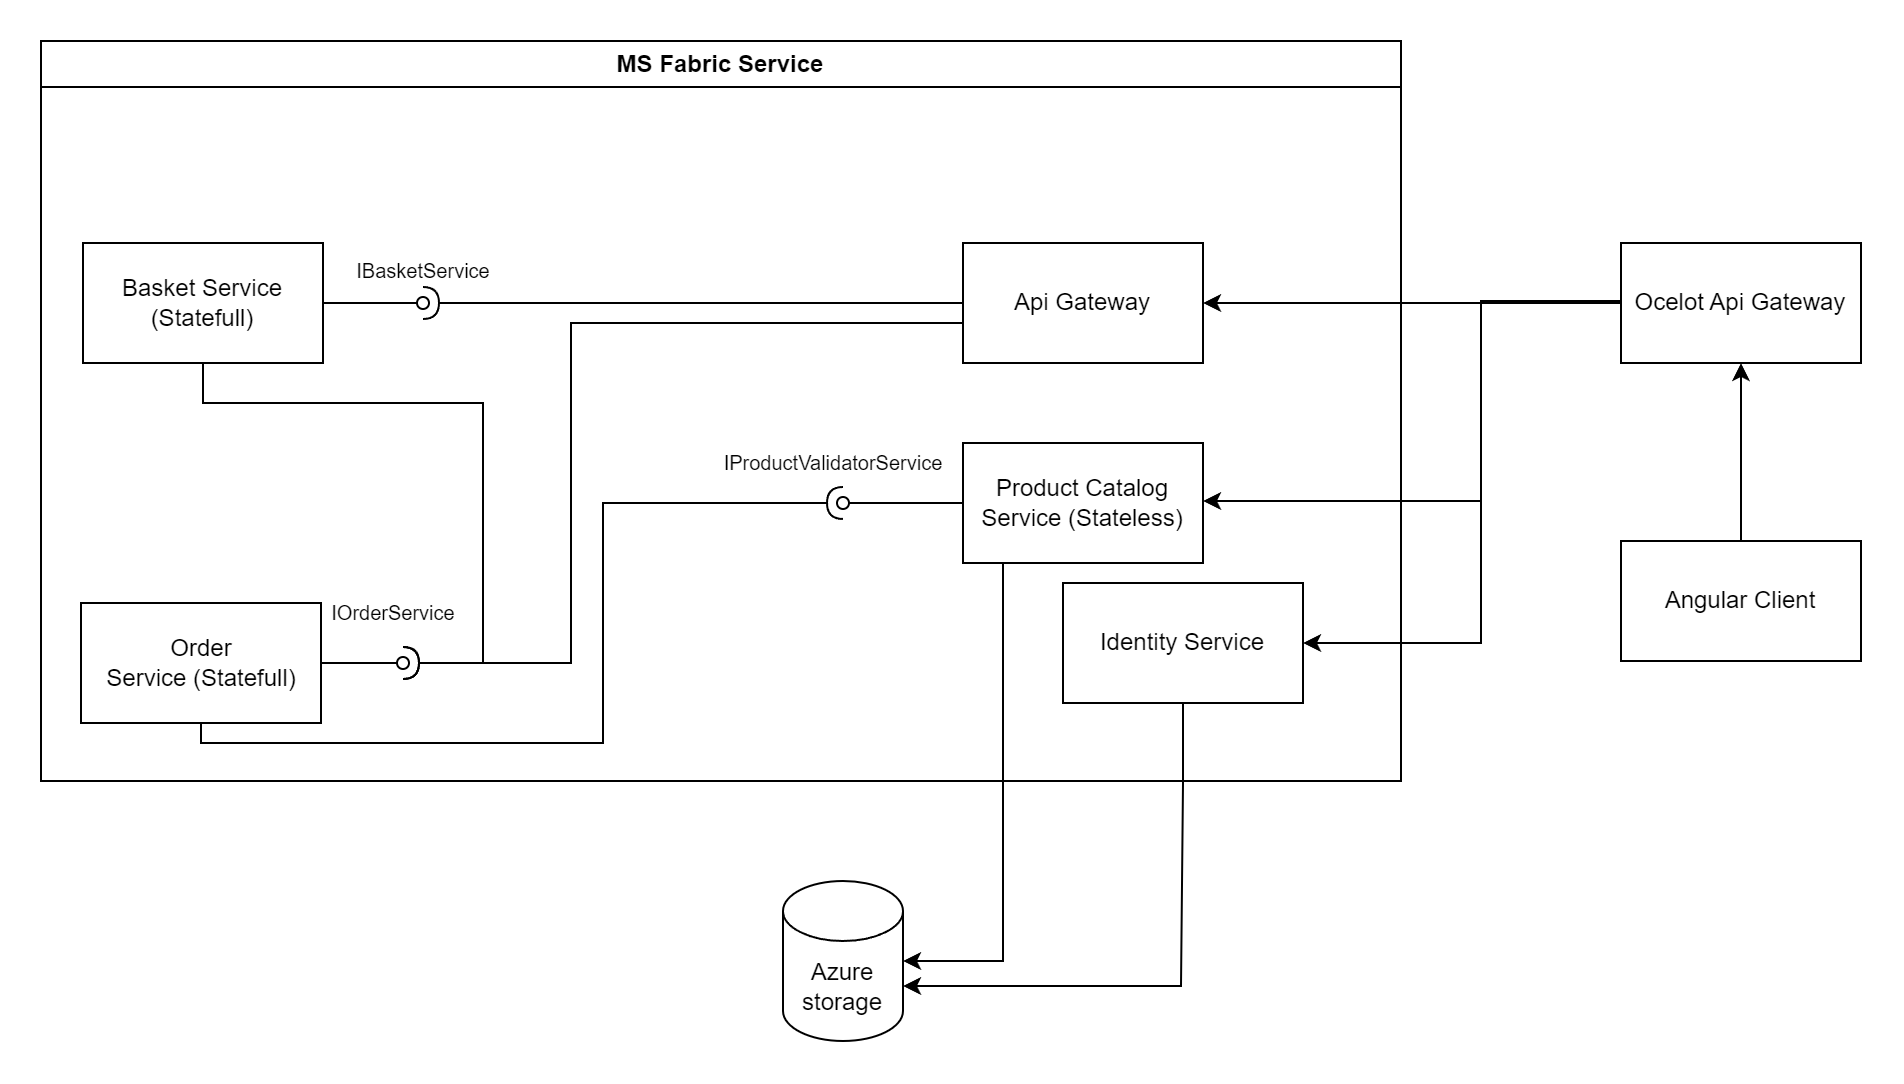

The diagram above was exported from draw.io. Its source (the exported page's mxGraphModel, read from the mxfile embedded in the PNG):
<mxGraphModel dx="1302" dy="682" grid="1" gridSize="10" guides="1" tooltips="1" connect="1" arrows="1" fold="1" page="1" pageScale="1" pageWidth="850" pageHeight="1100" math="0" shadow="0">
  <root>
    <mxCell id="0" />
    <mxCell id="1" parent="0" />
    <mxCell id="5AAgcWpdmJfIqrZNKJTV-2" value="MS Fabric Service" style="swimlane;whiteSpace=wrap;html=1;" vertex="1" parent="1">
      <mxGeometry x="30" y="160" width="680" height="370" as="geometry" />
    </mxCell>
    <mxCell id="5AAgcWpdmJfIqrZNKJTV-28" style="edgeStyle=orthogonalEdgeStyle;rounded=0;orthogonalLoop=1;jettySize=auto;html=1;endArrow=oval;endFill=0;" edge="1" parent="5AAgcWpdmJfIqrZNKJTV-2" source="5AAgcWpdmJfIqrZNKJTV-1">
      <mxGeometry relative="1" as="geometry">
        <mxPoint x="401" y="231" as="targetPoint" />
      </mxGeometry>
    </mxCell>
    <mxCell id="5AAgcWpdmJfIqrZNKJTV-1" value="Product Catalog&lt;br&gt;Service (Stateless)" style="rounded=0;whiteSpace=wrap;html=1;" vertex="1" parent="5AAgcWpdmJfIqrZNKJTV-2">
      <mxGeometry x="461" y="201" width="120" height="60" as="geometry" />
    </mxCell>
    <mxCell id="5AAgcWpdmJfIqrZNKJTV-4" value="Identity Service" style="rounded=0;whiteSpace=wrap;html=1;" vertex="1" parent="5AAgcWpdmJfIqrZNKJTV-2">
      <mxGeometry x="511" y="271" width="120" height="60" as="geometry" />
    </mxCell>
    <mxCell id="5AAgcWpdmJfIqrZNKJTV-22" style="edgeStyle=orthogonalEdgeStyle;rounded=0;orthogonalLoop=1;jettySize=auto;html=1;endArrow=oval;endFill=0;" edge="1" parent="5AAgcWpdmJfIqrZNKJTV-2" source="5AAgcWpdmJfIqrZNKJTV-5">
      <mxGeometry relative="1" as="geometry">
        <mxPoint x="191" y="131" as="targetPoint" />
      </mxGeometry>
    </mxCell>
    <mxCell id="5AAgcWpdmJfIqrZNKJTV-5" value="Basket Service (Statefull)" style="rounded=0;whiteSpace=wrap;html=1;" vertex="1" parent="5AAgcWpdmJfIqrZNKJTV-2">
      <mxGeometry x="21" y="101" width="120" height="60" as="geometry" />
    </mxCell>
    <mxCell id="5AAgcWpdmJfIqrZNKJTV-24" style="edgeStyle=orthogonalEdgeStyle;rounded=0;orthogonalLoop=1;jettySize=auto;html=1;endArrow=halfCircle;endFill=0;targetPerimeterSpacing=0;" edge="1" parent="5AAgcWpdmJfIqrZNKJTV-2" source="5AAgcWpdmJfIqrZNKJTV-6">
      <mxGeometry relative="1" as="geometry">
        <mxPoint x="191" y="131" as="targetPoint" />
      </mxGeometry>
    </mxCell>
    <mxCell id="5AAgcWpdmJfIqrZNKJTV-6" value="Api Gateway" style="rounded=0;whiteSpace=wrap;html=1;" vertex="1" parent="5AAgcWpdmJfIqrZNKJTV-2">
      <mxGeometry x="461" y="101" width="120" height="60" as="geometry" />
    </mxCell>
    <mxCell id="5AAgcWpdmJfIqrZNKJTV-25" style="edgeStyle=orthogonalEdgeStyle;rounded=0;orthogonalLoop=1;jettySize=auto;html=1;endArrow=oval;endFill=0;" edge="1" parent="5AAgcWpdmJfIqrZNKJTV-2" source="5AAgcWpdmJfIqrZNKJTV-13">
      <mxGeometry relative="1" as="geometry">
        <mxPoint x="181" y="311" as="targetPoint" />
      </mxGeometry>
    </mxCell>
    <mxCell id="5AAgcWpdmJfIqrZNKJTV-29" style="edgeStyle=orthogonalEdgeStyle;rounded=0;orthogonalLoop=1;jettySize=auto;html=1;endArrow=halfCircle;endFill=0;" edge="1" parent="5AAgcWpdmJfIqrZNKJTV-2" source="5AAgcWpdmJfIqrZNKJTV-13">
      <mxGeometry relative="1" as="geometry">
        <mxPoint x="401" y="231" as="targetPoint" />
        <Array as="points">
          <mxPoint x="80" y="351" />
          <mxPoint x="281" y="351" />
          <mxPoint x="281" y="231" />
        </Array>
      </mxGeometry>
    </mxCell>
    <mxCell id="5AAgcWpdmJfIqrZNKJTV-13" value="Order&lt;br style=&quot;border-color: var(--border-color);&quot;&gt;&lt;span style=&quot;&quot;&gt;Service (Statefull)&lt;/span&gt;" style="html=1;rounded=0;" vertex="1" parent="5AAgcWpdmJfIqrZNKJTV-2">
      <mxGeometry x="20" y="281" width="120" height="60" as="geometry" />
    </mxCell>
    <mxCell id="5AAgcWpdmJfIqrZNKJTV-20" style="edgeStyle=orthogonalEdgeStyle;rounded=0;orthogonalLoop=1;jettySize=auto;html=1;endArrow=halfCircle;endFill=0;" edge="1" parent="5AAgcWpdmJfIqrZNKJTV-2" source="5AAgcWpdmJfIqrZNKJTV-5">
      <mxGeometry relative="1" as="geometry">
        <mxPoint x="181" y="311" as="targetPoint" />
        <Array as="points">
          <mxPoint x="81" y="181" />
          <mxPoint x="221" y="181" />
          <mxPoint x="221" y="311" />
        </Array>
      </mxGeometry>
    </mxCell>
    <mxCell id="5AAgcWpdmJfIqrZNKJTV-21" style="edgeStyle=orthogonalEdgeStyle;rounded=0;orthogonalLoop=1;jettySize=auto;html=1;endArrow=halfCircle;endFill=0;" edge="1" parent="5AAgcWpdmJfIqrZNKJTV-2" source="5AAgcWpdmJfIqrZNKJTV-6">
      <mxGeometry relative="1" as="geometry">
        <mxPoint x="181" y="311" as="targetPoint" />
        <Array as="points">
          <mxPoint x="265" y="141" />
          <mxPoint x="265" y="311" />
        </Array>
      </mxGeometry>
    </mxCell>
    <mxCell id="5AAgcWpdmJfIqrZNKJTV-23" value="IBasketService" style="text;html=1;align=center;verticalAlign=middle;resizable=0;points=[];autosize=1;strokeColor=none;fillColor=none;fontSize=10;" vertex="1" parent="5AAgcWpdmJfIqrZNKJTV-2">
      <mxGeometry x="146" y="100" width="90" height="30" as="geometry" />
    </mxCell>
    <mxCell id="5AAgcWpdmJfIqrZNKJTV-26" value="IOrderService" style="text;html=1;align=center;verticalAlign=middle;resizable=0;points=[];autosize=1;strokeColor=none;fillColor=none;fontSize=10;" vertex="1" parent="5AAgcWpdmJfIqrZNKJTV-2">
      <mxGeometry x="131" y="271" width="90" height="30" as="geometry" />
    </mxCell>
    <mxCell id="5AAgcWpdmJfIqrZNKJTV-30" value="IProductValidatorService" style="text;html=1;align=center;verticalAlign=middle;resizable=0;points=[];autosize=1;strokeColor=none;fillColor=none;fontSize=10;" vertex="1" parent="5AAgcWpdmJfIqrZNKJTV-2">
      <mxGeometry x="331" y="196" width="130" height="30" as="geometry" />
    </mxCell>
    <mxCell id="5AAgcWpdmJfIqrZNKJTV-10" style="edgeStyle=orthogonalEdgeStyle;rounded=0;orthogonalLoop=1;jettySize=auto;html=1;entryX=1;entryY=0.5;entryDx=0;entryDy=0;" edge="1" parent="1" source="5AAgcWpdmJfIqrZNKJTV-7" target="5AAgcWpdmJfIqrZNKJTV-6">
      <mxGeometry relative="1" as="geometry" />
    </mxCell>
    <mxCell id="5AAgcWpdmJfIqrZNKJTV-11" style="edgeStyle=orthogonalEdgeStyle;rounded=0;orthogonalLoop=1;jettySize=auto;html=1;entryX=1;entryY=0.5;entryDx=0;entryDy=0;" edge="1" parent="1" source="5AAgcWpdmJfIqrZNKJTV-7" target="5AAgcWpdmJfIqrZNKJTV-1">
      <mxGeometry relative="1" as="geometry">
        <Array as="points">
          <mxPoint x="750" y="290" />
          <mxPoint x="750" y="390" />
          <mxPoint x="611" y="390" />
        </Array>
      </mxGeometry>
    </mxCell>
    <mxCell id="5AAgcWpdmJfIqrZNKJTV-12" style="edgeStyle=orthogonalEdgeStyle;rounded=0;orthogonalLoop=1;jettySize=auto;html=1;entryX=1;entryY=0.5;entryDx=0;entryDy=0;" edge="1" parent="1" source="5AAgcWpdmJfIqrZNKJTV-7" target="5AAgcWpdmJfIqrZNKJTV-4">
      <mxGeometry relative="1" as="geometry">
        <Array as="points">
          <mxPoint x="750" y="291" />
          <mxPoint x="750" y="461" />
        </Array>
      </mxGeometry>
    </mxCell>
    <mxCell id="5AAgcWpdmJfIqrZNKJTV-7" value="Ocelot Api Gateway" style="rounded=0;whiteSpace=wrap;html=1;" vertex="1" parent="1">
      <mxGeometry x="820" y="261" width="120" height="60" as="geometry" />
    </mxCell>
    <mxCell id="5AAgcWpdmJfIqrZNKJTV-9" style="edgeStyle=orthogonalEdgeStyle;rounded=0;orthogonalLoop=1;jettySize=auto;html=1;entryX=0.5;entryY=1;entryDx=0;entryDy=0;" edge="1" parent="1" source="5AAgcWpdmJfIqrZNKJTV-8" target="5AAgcWpdmJfIqrZNKJTV-7">
      <mxGeometry relative="1" as="geometry" />
    </mxCell>
    <mxCell id="5AAgcWpdmJfIqrZNKJTV-8" value="Angular Client" style="rounded=0;whiteSpace=wrap;html=1;" vertex="1" parent="1">
      <mxGeometry x="820" y="410" width="120" height="60" as="geometry" />
    </mxCell>
    <mxCell id="5AAgcWpdmJfIqrZNKJTV-16" value="Azure storage" style="shape=cylinder3;whiteSpace=wrap;html=1;boundedLbl=1;backgroundOutline=1;size=15;" vertex="1" parent="1">
      <mxGeometry x="401" y="580" width="60" height="80" as="geometry" />
    </mxCell>
    <mxCell id="5AAgcWpdmJfIqrZNKJTV-17" style="edgeStyle=orthogonalEdgeStyle;rounded=0;orthogonalLoop=1;jettySize=auto;html=1;exitX=0.5;exitY=1;exitDx=0;exitDy=0;entryX=1;entryY=0;entryDx=0;entryDy=52.5;entryPerimeter=0;" edge="1" parent="1" source="5AAgcWpdmJfIqrZNKJTV-4" target="5AAgcWpdmJfIqrZNKJTV-16">
      <mxGeometry relative="1" as="geometry">
        <mxPoint x="461" y="531" as="targetPoint" />
        <Array as="points">
          <mxPoint x="601" y="531" />
          <mxPoint x="600" y="632" />
        </Array>
      </mxGeometry>
    </mxCell>
    <mxCell id="5AAgcWpdmJfIqrZNKJTV-18" style="edgeStyle=orthogonalEdgeStyle;rounded=0;orthogonalLoop=1;jettySize=auto;html=1;entryX=1;entryY=0.5;entryDx=0;entryDy=0;entryPerimeter=0;" edge="1" parent="1" source="5AAgcWpdmJfIqrZNKJTV-1" target="5AAgcWpdmJfIqrZNKJTV-16">
      <mxGeometry relative="1" as="geometry">
        <Array as="points">
          <mxPoint x="511" y="620" />
        </Array>
      </mxGeometry>
    </mxCell>
  </root>
</mxGraphModel>